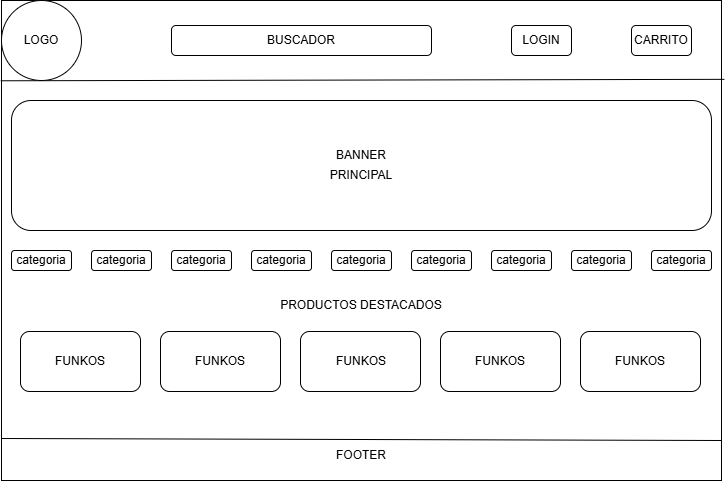

The diagram above was exported from draw.io. Its source (the exported page's mxGraphModel, read from the mxfile embedded in the PNG):
<mxGraphModel dx="911" dy="612" grid="1" gridSize="10" guides="1" tooltips="1" connect="1" arrows="1" fold="1" page="1" pageScale="1" pageWidth="827" pageHeight="1169" math="0" shadow="0">
  <root>
    <mxCell id="0" />
    <mxCell id="1" parent="0" />
    <mxCell id="CP4GtJaiCl59Qr_oFL0R-2" parent="1" style="rounded=0;whiteSpace=wrap;html=1;" value="" vertex="1">
      <mxGeometry height="480" width="720" x="40" y="40" as="geometry" />
    </mxCell>
    <mxCell id="CP4GtJaiCl59Qr_oFL0R-4" edge="1" parent="1" style="endArrow=none;html=1;rounded=0;exitX=-0.001;exitY=0.086;exitDx=0;exitDy=0;exitPerimeter=0;entryX=1.004;entryY=0.083;entryDx=0;entryDy=0;entryPerimeter=0;" value="">
      <mxGeometry height="50" relative="1" width="50" as="geometry">
        <mxPoint x="39.27999999999997" y="120.27999999999997" as="sourcePoint" />
        <mxPoint x="762.8800000000001" y="118.84000000000003" as="targetPoint" />
      </mxGeometry>
    </mxCell>
    <mxCell id="CP4GtJaiCl59Qr_oFL0R-5" parent="1" style="ellipse;whiteSpace=wrap;html=1;aspect=fixed;" value="" vertex="1">
      <mxGeometry height="80" width="80" x="40" y="40" as="geometry" />
    </mxCell>
    <mxCell id="CP4GtJaiCl59Qr_oFL0R-6" parent="1" style="text;html=1;whiteSpace=wrap;strokeColor=none;fillColor=none;align=center;verticalAlign=middle;rounded=0;" value="LOGO" vertex="1">
      <mxGeometry height="30" width="60" x="50" y="65" as="geometry" />
    </mxCell>
    <mxCell id="CP4GtJaiCl59Qr_oFL0R-7" parent="1" style="rounded=1;whiteSpace=wrap;html=1;" value="" vertex="1">
      <mxGeometry height="30" width="260" x="210" y="65" as="geometry" />
    </mxCell>
    <mxCell id="CP4GtJaiCl59Qr_oFL0R-8" parent="1" style="text;html=1;whiteSpace=wrap;strokeColor=none;fillColor=none;align=center;verticalAlign=middle;rounded=0;" value="BUSCADOR" vertex="1">
      <mxGeometry height="30" width="60" x="310" y="65" as="geometry" />
    </mxCell>
    <mxCell id="CP4GtJaiCl59Qr_oFL0R-9" parent="1" style="rounded=1;whiteSpace=wrap;html=1;" value="LOGIN" vertex="1">
      <mxGeometry height="30" width="60" x="550" y="65" as="geometry" />
    </mxCell>
    <mxCell id="CP4GtJaiCl59Qr_oFL0R-19" parent="1" style="rounded=1;whiteSpace=wrap;html=1;" value="CARRITO" vertex="1">
      <mxGeometry height="30" width="60" x="670" y="65" as="geometry" />
    </mxCell>
    <mxCell id="CP4GtJaiCl59Qr_oFL0R-20" parent="1" style="rounded=1;whiteSpace=wrap;html=1;" value="" vertex="1">
      <mxGeometry height="130" width="700" x="50" y="140" as="geometry" />
    </mxCell>
    <mxCell id="CP4GtJaiCl59Qr_oFL0R-22" parent="1" style="text;html=1;whiteSpace=wrap;strokeColor=none;fillColor=none;align=center;verticalAlign=middle;rounded=0;" value="BANNER" vertex="1">
      <mxGeometry height="30" width="60" x="370" y="180" as="geometry" />
    </mxCell>
    <mxCell id="CP4GtJaiCl59Qr_oFL0R-23" parent="1" style="text;html=1;whiteSpace=wrap;strokeColor=none;fillColor=none;align=center;verticalAlign=middle;rounded=0;" value="PRINCIPAL" vertex="1">
      <mxGeometry height="30" width="60" x="370" y="200" as="geometry" />
    </mxCell>
    <mxCell id="CP4GtJaiCl59Qr_oFL0R-24" parent="1" style="rounded=1;whiteSpace=wrap;html=1;" value="" vertex="1">
      <mxGeometry height="20" width="60" x="50" y="290" as="geometry" />
    </mxCell>
    <mxCell id="CP4GtJaiCl59Qr_oFL0R-25" parent="1" style="rounded=1;whiteSpace=wrap;html=1;" value="" vertex="1">
      <mxGeometry height="20" width="60" x="130" y="290" as="geometry" />
    </mxCell>
    <mxCell id="CP4GtJaiCl59Qr_oFL0R-26" parent="1" style="rounded=1;whiteSpace=wrap;html=1;" value="" vertex="1">
      <mxGeometry height="20" width="60" x="210" y="290" as="geometry" />
    </mxCell>
    <mxCell id="CP4GtJaiCl59Qr_oFL0R-27" parent="1" style="rounded=1;whiteSpace=wrap;html=1;" value="" vertex="1">
      <mxGeometry height="20" width="60" x="290" y="290" as="geometry" />
    </mxCell>
    <mxCell id="CP4GtJaiCl59Qr_oFL0R-28" parent="1" style="rounded=1;whiteSpace=wrap;html=1;" value="" vertex="1">
      <mxGeometry height="20" width="60" x="370" y="290" as="geometry" />
    </mxCell>
    <mxCell id="CP4GtJaiCl59Qr_oFL0R-29" parent="1" style="rounded=1;whiteSpace=wrap;html=1;" value="" vertex="1">
      <mxGeometry height="20" width="60" x="450" y="290" as="geometry" />
    </mxCell>
    <mxCell id="CP4GtJaiCl59Qr_oFL0R-30" parent="1" style="rounded=1;whiteSpace=wrap;html=1;" value="" vertex="1">
      <mxGeometry height="20" width="60" x="530" y="290" as="geometry" />
    </mxCell>
    <mxCell id="CP4GtJaiCl59Qr_oFL0R-31" parent="1" style="rounded=1;whiteSpace=wrap;html=1;" value="" vertex="1">
      <mxGeometry height="20" width="60" x="610" y="290" as="geometry" />
    </mxCell>
    <mxCell id="CP4GtJaiCl59Qr_oFL0R-32" parent="1" style="rounded=1;whiteSpace=wrap;html=1;" value="" vertex="1">
      <mxGeometry height="20" width="60" x="690" y="290" as="geometry" />
    </mxCell>
    <mxCell id="CP4GtJaiCl59Qr_oFL0R-34" parent="1" style="text;html=1;whiteSpace=wrap;strokeColor=none;fillColor=none;align=center;verticalAlign=middle;rounded=0;" value="categoria" vertex="1">
      <mxGeometry height="30" width="60" x="50" y="285" as="geometry" />
    </mxCell>
    <mxCell id="CP4GtJaiCl59Qr_oFL0R-36" parent="1" style="text;html=1;whiteSpace=wrap;strokeColor=none;fillColor=none;align=center;verticalAlign=middle;rounded=0;" value="categoria" vertex="1">
      <mxGeometry height="30" width="60" x="130" y="285" as="geometry" />
    </mxCell>
    <mxCell id="CP4GtJaiCl59Qr_oFL0R-37" parent="1" style="text;html=1;whiteSpace=wrap;strokeColor=none;fillColor=none;align=center;verticalAlign=middle;rounded=0;" value="categoria" vertex="1">
      <mxGeometry height="30" width="60" x="210" y="285" as="geometry" />
    </mxCell>
    <mxCell id="CP4GtJaiCl59Qr_oFL0R-38" parent="1" style="text;html=1;whiteSpace=wrap;strokeColor=none;fillColor=none;align=center;verticalAlign=middle;rounded=0;" value="categoria" vertex="1">
      <mxGeometry height="30" width="60" x="290" y="285" as="geometry" />
    </mxCell>
    <mxCell id="CP4GtJaiCl59Qr_oFL0R-39" parent="1" style="text;html=1;whiteSpace=wrap;strokeColor=none;fillColor=none;align=center;verticalAlign=middle;rounded=0;" value="categoria" vertex="1">
      <mxGeometry height="30" width="60" x="370" y="285" as="geometry" />
    </mxCell>
    <mxCell id="CP4GtJaiCl59Qr_oFL0R-40" parent="1" style="text;html=1;whiteSpace=wrap;strokeColor=none;fillColor=none;align=center;verticalAlign=middle;rounded=0;" value="categoria" vertex="1">
      <mxGeometry height="30" width="60" x="450" y="285" as="geometry" />
    </mxCell>
    <mxCell id="CP4GtJaiCl59Qr_oFL0R-41" parent="1" style="text;html=1;whiteSpace=wrap;strokeColor=none;fillColor=none;align=center;verticalAlign=middle;rounded=0;" value="categoria" vertex="1">
      <mxGeometry height="30" width="60" x="530" y="285" as="geometry" />
    </mxCell>
    <mxCell id="CP4GtJaiCl59Qr_oFL0R-42" parent="1" style="text;html=1;whiteSpace=wrap;strokeColor=none;fillColor=none;align=center;verticalAlign=middle;rounded=0;" value="categoria" vertex="1">
      <mxGeometry height="30" width="60" x="610" y="285" as="geometry" />
    </mxCell>
    <mxCell id="CP4GtJaiCl59Qr_oFL0R-43" parent="1" style="text;html=1;whiteSpace=wrap;strokeColor=none;fillColor=none;align=center;verticalAlign=middle;rounded=0;" value="categoria" vertex="1">
      <mxGeometry height="30" width="60" x="690" y="285" as="geometry" />
    </mxCell>
    <mxCell id="CP4GtJaiCl59Qr_oFL0R-44" parent="1" style="text;html=1;whiteSpace=wrap;strokeColor=none;fillColor=none;align=center;verticalAlign=middle;rounded=0;" value="PRODUCTOS DESTACADOS" vertex="1">
      <mxGeometry height="30" width="250" x="275" y="330" as="geometry" />
    </mxCell>
    <mxCell id="CP4GtJaiCl59Qr_oFL0R-45" parent="1" style="rounded=1;whiteSpace=wrap;html=1;" value="" vertex="1">
      <mxGeometry height="60" width="120" x="59" y="371" as="geometry" />
    </mxCell>
    <mxCell id="CP4GtJaiCl59Qr_oFL0R-46" parent="1" style="rounded=1;whiteSpace=wrap;html=1;" value="" vertex="1">
      <mxGeometry height="60" width="120" x="199" y="371" as="geometry" />
    </mxCell>
    <mxCell id="CP4GtJaiCl59Qr_oFL0R-47" parent="1" style="rounded=1;whiteSpace=wrap;html=1;" value="" vertex="1">
      <mxGeometry height="60" width="120" x="339" y="371" as="geometry" />
    </mxCell>
    <mxCell id="CP4GtJaiCl59Qr_oFL0R-48" parent="1" style="rounded=1;whiteSpace=wrap;html=1;" value="" vertex="1">
      <mxGeometry height="60" width="120" x="479" y="371" as="geometry" />
    </mxCell>
    <mxCell id="CP4GtJaiCl59Qr_oFL0R-49" parent="1" style="rounded=1;whiteSpace=wrap;html=1;" value="" vertex="1">
      <mxGeometry height="60" width="120" x="619" y="371" as="geometry" />
    </mxCell>
    <mxCell id="CP4GtJaiCl59Qr_oFL0R-50" parent="1" style="text;html=1;whiteSpace=wrap;strokeColor=none;fillColor=none;align=center;verticalAlign=middle;rounded=0;" value="FUNKOS" vertex="1">
      <mxGeometry height="30" width="60" x="89" y="386" as="geometry" />
    </mxCell>
    <mxCell id="CP4GtJaiCl59Qr_oFL0R-51" parent="1" style="text;html=1;whiteSpace=wrap;strokeColor=none;fillColor=none;align=center;verticalAlign=middle;rounded=0;" value="FUNKOS" vertex="1">
      <mxGeometry height="30" width="60" x="229" y="386" as="geometry" />
    </mxCell>
    <mxCell id="CP4GtJaiCl59Qr_oFL0R-52" parent="1" style="text;html=1;whiteSpace=wrap;strokeColor=none;fillColor=none;align=center;verticalAlign=middle;rounded=0;" value="FUNKOS" vertex="1">
      <mxGeometry height="30" width="60" x="370" y="386" as="geometry" />
    </mxCell>
    <mxCell id="CP4GtJaiCl59Qr_oFL0R-53" parent="1" style="text;html=1;whiteSpace=wrap;strokeColor=none;fillColor=none;align=center;verticalAlign=middle;rounded=0;" value="FUNKOS" vertex="1">
      <mxGeometry height="30" width="60" x="509" y="386" as="geometry" />
    </mxCell>
    <mxCell id="CP4GtJaiCl59Qr_oFL0R-54" parent="1" style="text;html=1;whiteSpace=wrap;strokeColor=none;fillColor=none;align=center;verticalAlign=middle;rounded=0;" value="FUNKOS" vertex="1">
      <mxGeometry height="30" width="60" x="649" y="386" as="geometry" />
    </mxCell>
    <mxCell id="CP4GtJaiCl59Qr_oFL0R-56" edge="1" parent="1" style="endArrow=none;html=1;rounded=0;" value="">
      <mxGeometry height="50" relative="1" width="50" as="geometry">
        <mxPoint x="40" y="478" as="sourcePoint" />
        <mxPoint x="760" y="480" as="targetPoint" />
      </mxGeometry>
    </mxCell>
    <mxCell id="CP4GtJaiCl59Qr_oFL0R-57" parent="1" style="text;html=1;whiteSpace=wrap;strokeColor=none;fillColor=none;align=center;verticalAlign=middle;rounded=0;" value="FOOTER" vertex="1">
      <mxGeometry height="30" width="60" x="370" y="480" as="geometry" />
    </mxCell>
  </root>
</mxGraphModel>